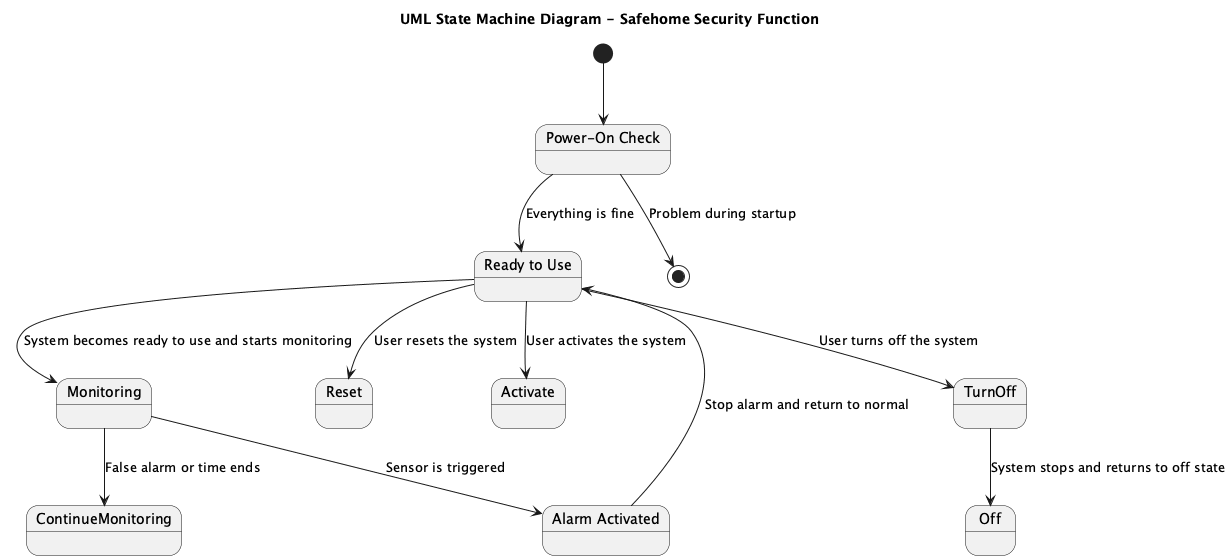

The diagram above was rendered by PlantUML. Its source (embedded in the PNG):
@startuml
title UML State Machine Diagram - Safehome Security Function

[*] --> PowerOnCheck

state "Power-On Check" as PowerOnCheck
state "Ready to Use" as ReadyToUse
state "Monitoring" as Monitoring
state "Alarm Activated" as AlarmActivated
state "Off" as Off

PowerOnCheck --> ReadyToUse : Everything is fine
PowerOnCheck --> [*] : Problem during startup

ReadyToUse --> Reset : User resets the system
ReadyToUse --> Activate : User activates the system
ReadyToUse --> TurnOff : User turns off the system
ReadyToUse --> Monitoring : System becomes ready to use and starts monitoring

Monitoring --> AlarmActivated : Sensor is triggered
Monitoring --> ContinueMonitoring : False alarm or time ends

AlarmActivated --> ReadyToUse : Stop alarm and return to normal

TurnOff --> Off : System stops and returns to off state

@enduml